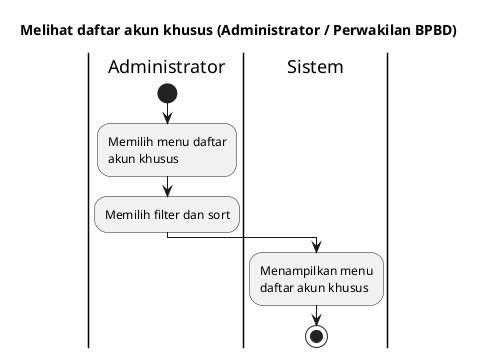

The diagram above was rendered by PlantUML. Its source (embedded in the PNG):
@startuml
skinparam wrapWidth 140

title Melihat daftar akun khusus (Administrator / Perwakilan BPBD)

|Administrator|
start
:Memilih menu daftar akun khusus;
:Memilih filter dan sort;

|Sistem|
:Menampilkan menu daftar akun khusus;

stop
@enduml